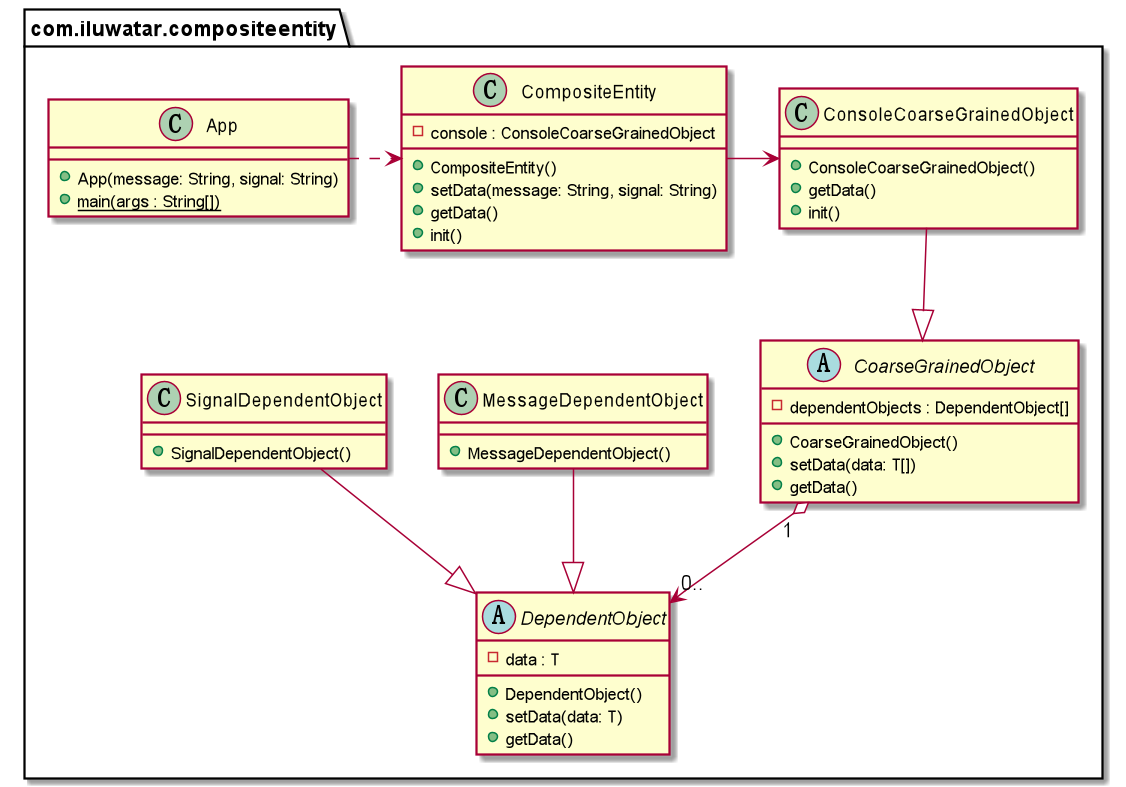

The diagram above was rendered by PlantUML. Its source (embedded in the PNG):
@startuml
package com.iluwatar.compositeentity {
  class App {
     + App(message: String, signal: String)
     + main(args : String[]) {static}
  }
  class CompositeEntity{
      - console : ConsoleCoarseGrainedObject
      + CompositeEntity()
      + setData(message: String, signal: String)
      + getData()
      + init()
    }
  abstract CoarseGrainedObject{
    - dependentObjects : DependentObject[]
    + CoarseGrainedObject()
    + setData(data: T[])
    + getData()
  }
  abstract DependentObject{
      - data : T
      + DependentObject()
      + setData(data: T)
      + getData()
  }
  class ConsoleCoarseGrainedObject{
      + ConsoleCoarseGrainedObject()
      + getData()
      + init()
  }
  class MessageDependentObject{
          + MessageDependentObject()
  }
  class SignalDependentObject{
            + SignalDependentObject()
  }

  MessageDependentObject --|> DependentObject
  SignalDependentObject  --|> DependentObject
  ConsoleCoarseGrainedObject --|> CoarseGrainedObject
  CompositeEntity -right-> ConsoleCoarseGrainedObject
  CoarseGrainedObject "1" o--> "0.." DependentObject
  App .right.> CompositeEntity
}
@enduml